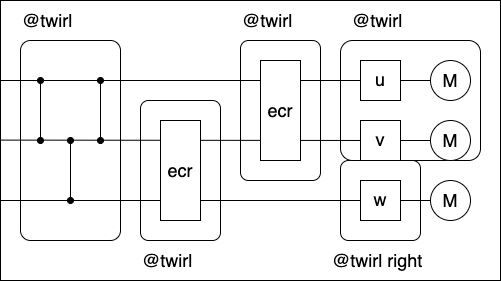

The diagram above was exported from draw.io. Its source (the exported page's mxGraphModel, read from the mxfile embedded in the PNG):
<mxGraphModel dx="2366" dy="766" grid="1" gridSize="10" guides="1" tooltips="1" connect="1" arrows="1" fold="1" page="1" pageScale="1" pageWidth="850" pageHeight="1100" math="0" shadow="0">
  <root>
    <mxCell id="0" />
    <mxCell id="1" parent="0" />
    <mxCell id="29" value="" style="group;aspect=fixed;fontSize=18;" parent="1" vertex="1" connectable="0">
      <mxGeometry x="20" y="20" width="500" height="280" as="geometry" />
    </mxCell>
    <mxCell id="26" value="" style="rounded=0;whiteSpace=wrap;html=1;fontSize=18;" parent="29" vertex="1">
      <mxGeometry width="500" height="280" as="geometry" />
    </mxCell>
    <mxCell id="2" value="" style="rounded=1;whiteSpace=wrap;html=1;arcSize=10;fontSize=18;" parent="29" vertex="1">
      <mxGeometry x="340" y="160" width="80" height="80" as="geometry" />
    </mxCell>
    <mxCell id="3" value="" style="rounded=1;whiteSpace=wrap;html=1;arcSize=10;fontSize=18;" parent="29" vertex="1">
      <mxGeometry x="20" y="40" width="100" height="200" as="geometry" />
    </mxCell>
    <mxCell id="4" value="" style="endArrow=oval;startArrow=oval;html=1;startFill=1;endFill=1;fontSize=18;" parent="29" edge="1">
      <mxGeometry width="50" height="50" relative="1" as="geometry">
        <mxPoint x="40" y="140" as="sourcePoint" />
        <mxPoint x="40" y="80" as="targetPoint" />
      </mxGeometry>
    </mxCell>
    <mxCell id="5" value="" style="endArrow=oval;startArrow=oval;html=1;startFill=1;endFill=1;fontSize=18;" parent="29" edge="1">
      <mxGeometry width="50" height="50" relative="1" as="geometry">
        <mxPoint x="100" y="140" as="sourcePoint" />
        <mxPoint x="100" y="80" as="targetPoint" />
      </mxGeometry>
    </mxCell>
    <mxCell id="6" value="" style="endArrow=oval;startArrow=oval;html=1;startFill=1;endFill=1;fontSize=18;" parent="29" edge="1">
      <mxGeometry width="50" height="50" relative="1" as="geometry">
        <mxPoint x="70" y="200" as="sourcePoint" />
        <mxPoint x="70" y="140" as="targetPoint" />
      </mxGeometry>
    </mxCell>
    <mxCell id="7" value="" style="rounded=1;whiteSpace=wrap;html=1;arcSize=10;fontSize=18;" parent="29" vertex="1">
      <mxGeometry x="140" y="100" width="80" height="140" as="geometry" />
    </mxCell>
    <mxCell id="8" value="" style="rounded=1;whiteSpace=wrap;html=1;arcSize=10;fontSize=18;" parent="29" vertex="1">
      <mxGeometry x="240" y="40" width="80" height="140" as="geometry" />
    </mxCell>
    <mxCell id="9" value="" style="rounded=1;whiteSpace=wrap;html=1;arcSize=10;fontSize=18;" parent="29" vertex="1">
      <mxGeometry x="340" y="40" width="140" height="120" as="geometry" />
    </mxCell>
    <mxCell id="10" value="" style="endArrow=none;html=1;entryX=0;entryY=0.5;entryDx=0;entryDy=0;fontSize=18;" parent="29" source="16" target="11" edge="1">
      <mxGeometry width="50" height="50" relative="1" as="geometry">
        <mxPoint x="-100" y="80" as="sourcePoint" />
        <mxPoint x="460" y="80" as="targetPoint" />
      </mxGeometry>
    </mxCell>
    <mxCell id="11" value="M" style="ellipse;whiteSpace=wrap;html=1;aspect=fixed;fontSize=18;" parent="29" vertex="1">
      <mxGeometry x="430" y="60" width="40" height="40" as="geometry" />
    </mxCell>
    <mxCell id="12" value="M" style="ellipse;whiteSpace=wrap;html=1;aspect=fixed;fontSize=18;" parent="29" vertex="1">
      <mxGeometry x="430" y="180" width="40" height="40" as="geometry" />
    </mxCell>
    <mxCell id="13" value="" style="endArrow=none;html=1;fontSize=18;" parent="29" source="18" target="14" edge="1">
      <mxGeometry width="50" height="50" relative="1" as="geometry">
        <mxPoint x="-100" y="139.60000000000002" as="sourcePoint" />
        <mxPoint x="460" y="139.60000000000002" as="targetPoint" />
      </mxGeometry>
    </mxCell>
    <mxCell id="14" value="M" style="ellipse;whiteSpace=wrap;html=1;aspect=fixed;fontSize=18;" parent="29" vertex="1">
      <mxGeometry x="430" y="120" width="40" height="40" as="geometry" />
    </mxCell>
    <mxCell id="15" value="" style="endArrow=none;html=1;entryX=0;entryY=0.5;entryDx=0;entryDy=0;fontSize=18;" parent="29" target="16" edge="1">
      <mxGeometry width="50" height="50" relative="1" as="geometry">
        <mxPoint y="80" as="sourcePoint" />
        <mxPoint x="530" y="80" as="targetPoint" />
      </mxGeometry>
    </mxCell>
    <mxCell id="16" value="&lt;font face=&quot;Helvetica&quot;&gt;u&lt;/font&gt;" style="rounded=0;whiteSpace=wrap;html=1;fontFamily=Times New Roman;fontSize=18;" parent="29" vertex="1">
      <mxGeometry x="360" y="60" width="40" height="40" as="geometry" />
    </mxCell>
    <mxCell id="17" value="" style="endArrow=none;html=1;fontSize=18;" parent="29" target="18" edge="1">
      <mxGeometry width="50" height="50" relative="1" as="geometry">
        <mxPoint y="139.60000000000002" as="sourcePoint" />
        <mxPoint x="530" y="140" as="targetPoint" />
      </mxGeometry>
    </mxCell>
    <mxCell id="18" value="&lt;font face=&quot;Helvetica&quot;&gt;v&lt;/font&gt;" style="rounded=0;whiteSpace=wrap;html=1;fontFamily=Times New Roman;fontSize=18;" parent="29" vertex="1">
      <mxGeometry x="360" y="120" width="40" height="40" as="geometry" />
    </mxCell>
    <mxCell id="19" value="" style="endArrow=none;html=1;entryX=0;entryY=0.5;entryDx=0;entryDy=0;fontSize=18;" parent="29" target="12" edge="1">
      <mxGeometry width="50" height="50" relative="1" as="geometry">
        <mxPoint y="200" as="sourcePoint" />
        <mxPoint x="660" as="targetPoint" />
      </mxGeometry>
    </mxCell>
    <mxCell id="20" value="&lt;font&gt;ecr&lt;/font&gt;" style="rounded=0;whiteSpace=wrap;html=1;fontSize=18;" parent="29" vertex="1">
      <mxGeometry x="160" y="120" width="40" height="100" as="geometry" />
    </mxCell>
    <mxCell id="21" value="&lt;font face=&quot;Helvetica&quot;&gt;w&lt;/font&gt;" style="rounded=0;whiteSpace=wrap;html=1;fontFamily=Times New Roman;fontSize=18;" parent="29" vertex="1">
      <mxGeometry x="360" y="180" width="40" height="40" as="geometry" />
    </mxCell>
    <mxCell id="22" value="&lt;font&gt;ecr&lt;/font&gt;" style="rounded=0;whiteSpace=wrap;html=1;fontSize=18;" parent="29" vertex="1">
      <mxGeometry x="260" y="60" width="40" height="100" as="geometry" />
    </mxCell>
    <mxCell id="23" value="&lt;font&gt;@twirl&lt;/font&gt;" style="text;html=1;align=left;verticalAlign=middle;whiteSpace=wrap;rounded=0;fontSize=18;" parent="29" vertex="1">
      <mxGeometry x="20" width="60" height="40" as="geometry" />
    </mxCell>
    <mxCell id="24" value="&lt;font&gt;@twirl&lt;/font&gt;" style="text;html=1;align=left;verticalAlign=middle;whiteSpace=wrap;rounded=0;fontSize=18;" parent="29" vertex="1">
      <mxGeometry x="240" width="60" height="40" as="geometry" />
    </mxCell>
    <mxCell id="25" value="&lt;font&gt;@twirl&lt;/font&gt;" style="text;html=1;align=left;verticalAlign=middle;whiteSpace=wrap;rounded=0;fontSize=18;" parent="29" vertex="1">
      <mxGeometry x="350" width="60" height="40" as="geometry" />
    </mxCell>
    <mxCell id="27" value="&lt;font&gt;@twirl&lt;/font&gt;" style="text;html=1;align=left;verticalAlign=middle;whiteSpace=wrap;rounded=0;fontSize=18;" parent="29" vertex="1">
      <mxGeometry x="140" y="240" width="60" height="40" as="geometry" />
    </mxCell>
    <mxCell id="28" value="&lt;font&gt;@twirl right&lt;/font&gt;" style="text;html=1;align=left;verticalAlign=middle;whiteSpace=wrap;rounded=0;fontSize=18;" parent="29" vertex="1">
      <mxGeometry x="330" y="240" width="100" height="40" as="geometry" />
    </mxCell>
  </root>
</mxGraphModel>